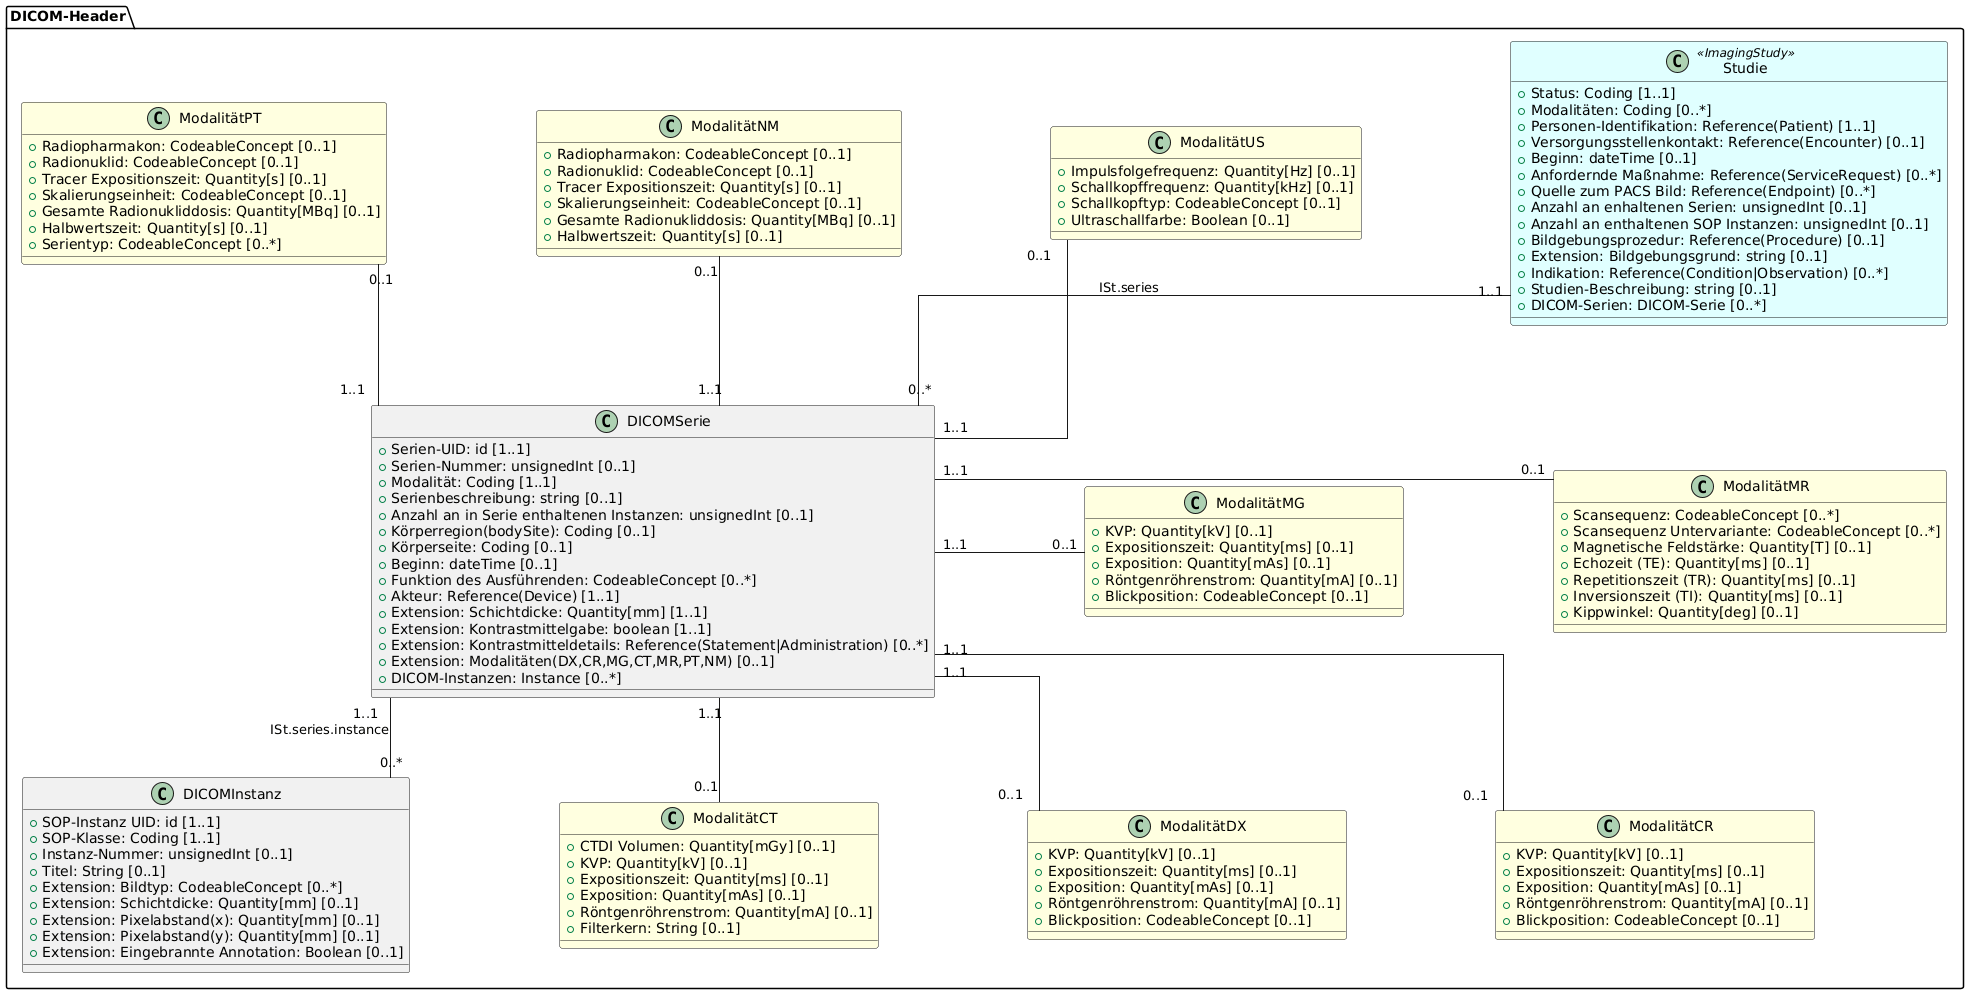

The diagram above was rendered by PlantUML. Its source (embedded in the PNG):
@startuml
skinparam Linetype ortho
skinparam Nodesep 150
skinparam Ranksep 80
skinparam legendBackgroundColor #white

package "DICOM-Header" {
  class Studie <<ImagingStudy>> #LightCyan {
  + Status: Coding [1..1]
  + Modalitäten: Coding [0..*]
  + {field} Personen-Identifikation: Reference(Patient) [1..1]
  + {field} Versorgungsstellenkontakt: Reference(Encounter) [0..1]
  + Beginn: dateTime [0..1]
  + {field} Anfordernde Maßnahme: Reference(ServiceRequest) [0..*]
  + {field} Quelle zum PACS Bild: Reference(Endpoint) [0..*]
  + Anzahl an enhaltenen Serien: unsignedInt [0..1]
  + Anzahl an enthaltenen SOP Instanzen: unsignedInt [0..1]
  + {field} Bildgebungsprozedur: Reference(Procedure) [0..1]
  + Extension: Bildgebungsgrund: string [0..1]
  + {field} Indikation: Reference(Condition|Observation) [0..*]
  + Studien-Beschreibung: string [0..1]
  + DICOM-Serien: DICOM-Serie [0..*]
  }

  class DICOMSerie {
  + Serien-UID: id [1..1]
  + Serien-Nummer: unsignedInt [0..1]
  + Modalität: Coding [1..1]
  + Serienbeschreibung: string [0..1]
  + Anzahl an in Serie enthaltenen Instanzen: unsignedInt [0..1]
  + {field} Körperregion(bodySite): Coding [0..1]
  + Körperseite: Coding [0..1]
  + Beginn: dateTime [0..1]
  + Funktion des Ausführenden: CodeableConcept [0..*]
  + {field} Akteur: Reference(Device) [1..1]
  + Extension: Schichtdicke: Quantity[mm] [1..1]
  + Extension: Kontrastmittelgabe: boolean [1..1]
  + {field} Extension: Kontrastmitteldetails: Reference(Statement|Administration) [0..*]
  + {field} Extension: Modalitäten(DX,CR,MG,CT,MR,PT,NM) [0..1]
  + DICOM-Instanzen: Instance [0..*]
  }

  class DICOMInstanz {
  + SOP-Instanz UID: id [1..1]
  + SOP-Klasse: Coding [1..1]
  + Instanz-Nummer: unsignedInt [0..1]
  + Titel: String [0..1]
  + Extension: Bildtyp: CodeableConcept [0..*]
  + Extension: Schichtdicke: Quantity[mm] [0..1]
  + {field} Extension: Pixelabstand(x): Quantity[mm] [0..1]
  + {field} Extension: Pixelabstand(y): Quantity[mm] [0..1]
  + Extension: Eingebrannte Annotation: Boolean [0..1]
  }

  class ModalitätMR #LightYellow {
  + Scansequenz: CodeableConcept [0..*]
  + Scansequenz Untervariante: CodeableConcept [0..*]
  + Magnetische Feldstärke: Quantity[T] [0..1]
  + {field} Echozeit (TE): Quantity[ms] [0..1]
  + {field} Repetitionszeit (TR): Quantity[ms] [0..1]
  + {field} Inversionszeit (TI): Quantity[ms] [0..1]
  + Kippwinkel: Quantity[deg] [0..1]
  }

  class ModalitätCT #LightYellow {
  + CTDI Volumen: Quantity[mGy] [0..1]
  + KVP: Quantity[kV] [0..1]
  + Expositionszeit: Quantity[ms] [0..1]
  + Exposition: Quantity[mAs] [0..1]
  + Röntgenröhrenstrom: Quantity[mA] [0..1]
  + Filterkern: String [0..1]
  } 

  class ModalitätDX #LightYellow {
  + KVP: Quantity[kV] [0..1]
  + Expositionszeit: Quantity[ms] [0..1]
  + Exposition: Quantity[mAs] [0..1]
  + Röntgenröhrenstrom: Quantity[mA] [0..1]
  + Blickposition: CodeableConcept [0..1]
  } 

  class ModalitätCR #LightYellow {
  + KVP: Quantity[kV] [0..1]
  + Expositionszeit: Quantity[ms] [0..1]
  + Exposition: Quantity[mAs] [0..1]
  + Röntgenröhrenstrom: Quantity[mA] [0..1]
  + Blickposition: CodeableConcept [0..1]
  } 

  class ModalitätMG #LightYellow {
  + KVP: Quantity[kV] [0..1]
  + Expositionszeit: Quantity[ms] [0..1]
  + Exposition: Quantity[mAs] [0..1]
  + Röntgenröhrenstrom: Quantity[mA] [0..1]
  + Blickposition: CodeableConcept [0..1]
  } 

  class ModalitätNM #LightYellow {
  + Radiopharmakon: CodeableConcept [0..1]
  + Radionuklid: CodeableConcept [0..1]
  + Tracer Expositionszeit: Quantity[s] [0..1]
  + Skalierungseinheit: CodeableConcept [0..1]
  + Gesamte Radionukliddosis: Quantity[MBq] [0..1]
  + Halbwertszeit: Quantity[s] [0..1]
  } 

  class ModalitätPT #LightYellow {
  + Radiopharmakon: CodeableConcept [0..1]
  + Radionuklid: CodeableConcept [0..1]
  + Tracer Expositionszeit: Quantity[s] [0..1]
  + Skalierungseinheit: CodeableConcept [0..1]
  + Gesamte Radionukliddosis: Quantity[MBq] [0..1]
  + Halbwertszeit: Quantity[s] [0..1]
  + Serientyp: CodeableConcept [0..*]
  }

  class ModalitätUS #LightYellow {
  + Impulsfolgefrequenz: Quantity[Hz] [0..1]
  + Schallkopffrequenz: Quantity[kHz] [0..1]
  + Schallkopftyp: CodeableConcept [0..1]
  + Ultraschallfarbe: Boolean [0..1]
  }
}

DICOMSerie "1..1" -- "0..*" DICOMInstanz: ISt.series.instance
DICOMSerie "1..1" -r- "0..1" ModalitätMR
DICOMSerie "1..1" -- "0..1" ModalitätCT
DICOMSerie "1..1" -- "0..1" ModalitätDX
DICOMSerie "1..1" -- "0..1" ModalitätCR
DICOMSerie "1..1" -r- "0..1" ModalitätMG
DICOMSerie "1..1" -u- "0..1" ModalitätNM
DICOMSerie "1..1" -u- "0..1" ModalitätPT
DICOMSerie "1..1" -u- "0..1" ModalitätUS

Studie "1..1" -- "0..*" DICOMSerie: ISt.series

ModalitätPT -[hidden]r- ModalitätNM
ModalitätNM -[hidden]r- ModalitätUS
@enduml